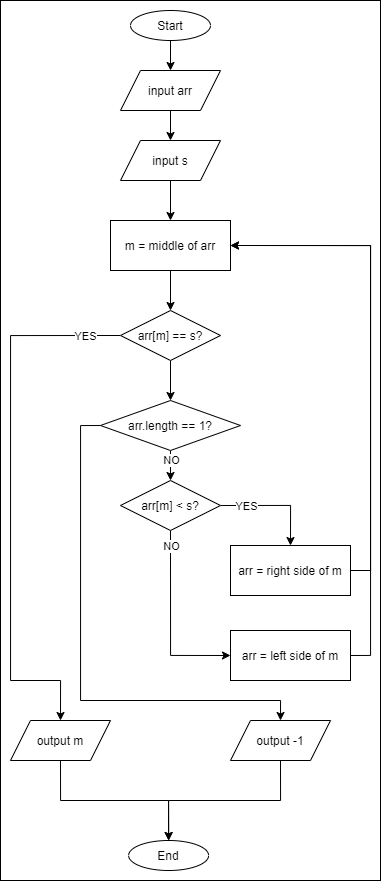

The diagram above was exported from draw.io. Its source (the exported page's mxGraphModel, read from the mxfile embedded in the PNG):
<mxGraphModel dx="1221" dy="714" grid="0" gridSize="10" guides="1" tooltips="1" connect="1" arrows="1" fold="1" page="1" pageScale="1" pageWidth="827" pageHeight="1169" math="0" shadow="0">
  <root>
    <mxCell id="fFq16zQdbc5WIRqGpVE1-0" />
    <mxCell id="fFq16zQdbc5WIRqGpVE1-1" parent="fFq16zQdbc5WIRqGpVE1-0" />
    <mxCell id="1mKEBNtwkH0rwm4je53d-0" value="" style="rounded=0;whiteSpace=wrap;html=1;fillColor=none;" vertex="1" parent="fFq16zQdbc5WIRqGpVE1-1">
      <mxGeometry x="230" y="40" width="380" height="880" as="geometry" />
    </mxCell>
    <mxCell id="1mKEBNtwkH0rwm4je53d-3" style="edgeStyle=orthogonalEdgeStyle;rounded=0;orthogonalLoop=1;jettySize=auto;html=1;exitX=0.5;exitY=1;exitDx=0;exitDy=0;entryX=0.5;entryY=0;entryDx=0;entryDy=0;" edge="1" parent="fFq16zQdbc5WIRqGpVE1-1" source="1mKEBNtwkH0rwm4je53d-4" target="1mKEBNtwkH0rwm4je53d-6">
      <mxGeometry relative="1" as="geometry" />
    </mxCell>
    <mxCell id="1mKEBNtwkH0rwm4je53d-4" value="Start" style="ellipse;whiteSpace=wrap;html=1;" vertex="1" parent="fFq16zQdbc5WIRqGpVE1-1">
      <mxGeometry x="360" y="50" width="80" height="30" as="geometry" />
    </mxCell>
    <mxCell id="1mKEBNtwkH0rwm4je53d-5" style="edgeStyle=orthogonalEdgeStyle;rounded=0;orthogonalLoop=1;jettySize=auto;html=1;exitX=0.5;exitY=1;exitDx=0;exitDy=0;entryX=0.5;entryY=0;entryDx=0;entryDy=0;" edge="1" parent="fFq16zQdbc5WIRqGpVE1-1" source="1mKEBNtwkH0rwm4je53d-6" target="1mKEBNtwkH0rwm4je53d-18">
      <mxGeometry relative="1" as="geometry" />
    </mxCell>
    <mxCell id="1mKEBNtwkH0rwm4je53d-6" value="input arr" style="shape=parallelogram;perimeter=parallelogramPerimeter;whiteSpace=wrap;html=1;fixedSize=1;" vertex="1" parent="fFq16zQdbc5WIRqGpVE1-1">
      <mxGeometry x="350" y="110" width="100" height="40" as="geometry" />
    </mxCell>
    <mxCell id="1mKEBNtwkH0rwm4je53d-44" style="edgeStyle=orthogonalEdgeStyle;rounded=0;orthogonalLoop=1;jettySize=auto;html=1;exitX=0.5;exitY=1;exitDx=0;exitDy=0;entryX=0.5;entryY=0;entryDx=0;entryDy=0;" edge="1" parent="fFq16zQdbc5WIRqGpVE1-1" source="1mKEBNtwkH0rwm4je53d-18" target="1mKEBNtwkH0rwm4je53d-26">
      <mxGeometry relative="1" as="geometry" />
    </mxCell>
    <mxCell id="1mKEBNtwkH0rwm4je53d-18" value="input s" style="shape=parallelogram;perimeter=parallelogramPerimeter;whiteSpace=wrap;html=1;fixedSize=1;" vertex="1" parent="fFq16zQdbc5WIRqGpVE1-1">
      <mxGeometry x="350" y="180" width="100" height="40" as="geometry" />
    </mxCell>
    <mxCell id="1mKEBNtwkH0rwm4je53d-21" value="End" style="ellipse;whiteSpace=wrap;html=1;" vertex="1" parent="fFq16zQdbc5WIRqGpVE1-1">
      <mxGeometry x="358.13" y="880" width="80" height="30" as="geometry" />
    </mxCell>
    <mxCell id="1mKEBNtwkH0rwm4je53d-45" style="edgeStyle=orthogonalEdgeStyle;rounded=0;orthogonalLoop=1;jettySize=auto;html=1;exitX=0.5;exitY=1;exitDx=0;exitDy=0;entryX=0.5;entryY=0;entryDx=0;entryDy=0;" edge="1" parent="fFq16zQdbc5WIRqGpVE1-1" source="1mKEBNtwkH0rwm4je53d-26" target="1mKEBNtwkH0rwm4je53d-27">
      <mxGeometry relative="1" as="geometry" />
    </mxCell>
    <mxCell id="1mKEBNtwkH0rwm4je53d-26" value="m = middle of arr" style="rounded=0;whiteSpace=wrap;html=1;" vertex="1" parent="fFq16zQdbc5WIRqGpVE1-1">
      <mxGeometry x="340" y="260" width="120" height="50" as="geometry" />
    </mxCell>
    <mxCell id="1mKEBNtwkH0rwm4je53d-28" style="edgeStyle=orthogonalEdgeStyle;rounded=0;orthogonalLoop=1;jettySize=auto;html=1;exitX=0;exitY=0.5;exitDx=0;exitDy=0;entryX=0.5;entryY=0;entryDx=0;entryDy=0;" edge="1" parent="fFq16zQdbc5WIRqGpVE1-1" source="1mKEBNtwkH0rwm4je53d-27" target="M6bKcMEJhHH7I159ozAT-0">
      <mxGeometry relative="1" as="geometry">
        <mxPoint x="230" y="720" as="targetPoint" />
        <Array as="points">
          <mxPoint x="240" y="375" />
          <mxPoint x="240" y="720" />
          <mxPoint x="290" y="720" />
        </Array>
      </mxGeometry>
    </mxCell>
    <mxCell id="1mKEBNtwkH0rwm4je53d-29" value="YES" style="edgeLabel;html=1;align=center;verticalAlign=middle;resizable=0;points=[];" vertex="1" connectable="0" parent="1mKEBNtwkH0rwm4je53d-28">
      <mxGeometry x="-0.8514" y="1" relative="1" as="geometry">
        <mxPoint x="4" y="-1" as="offset" />
      </mxGeometry>
    </mxCell>
    <mxCell id="1mKEBNtwkH0rwm4je53d-32" style="edgeStyle=orthogonalEdgeStyle;rounded=0;orthogonalLoop=1;jettySize=auto;html=1;exitX=0.5;exitY=1;exitDx=0;exitDy=0;entryX=0.5;entryY=0;entryDx=0;entryDy=0;" edge="1" parent="fFq16zQdbc5WIRqGpVE1-1" source="1mKEBNtwkH0rwm4je53d-27" target="1mKEBNtwkH0rwm4je53d-30">
      <mxGeometry relative="1" as="geometry" />
    </mxCell>
    <mxCell id="1mKEBNtwkH0rwm4je53d-27" value="arr[m] == s?" style="rhombus;whiteSpace=wrap;html=1;" vertex="1" parent="fFq16zQdbc5WIRqGpVE1-1">
      <mxGeometry x="350" y="350" width="100" height="50" as="geometry" />
    </mxCell>
    <mxCell id="1mKEBNtwkH0rwm4je53d-42" style="edgeStyle=orthogonalEdgeStyle;rounded=0;orthogonalLoop=1;jettySize=auto;html=1;exitX=0.5;exitY=1;exitDx=0;exitDy=0;entryX=0.5;entryY=0;entryDx=0;entryDy=0;" edge="1" parent="fFq16zQdbc5WIRqGpVE1-1" source="1mKEBNtwkH0rwm4je53d-30" target="1mKEBNtwkH0rwm4je53d-34">
      <mxGeometry relative="1" as="geometry" />
    </mxCell>
    <mxCell id="1mKEBNtwkH0rwm4je53d-43" value="NO" style="edgeLabel;html=1;align=center;verticalAlign=middle;resizable=0;points=[];" vertex="1" connectable="0" parent="1mKEBNtwkH0rwm4je53d-42">
      <mxGeometry x="-0.6194" relative="1" as="geometry">
        <mxPoint y="4" as="offset" />
      </mxGeometry>
    </mxCell>
    <mxCell id="M6bKcMEJhHH7I159ozAT-2" style="edgeStyle=orthogonalEdgeStyle;rounded=0;orthogonalLoop=1;jettySize=auto;html=1;exitX=0;exitY=0.5;exitDx=0;exitDy=0;entryX=0.5;entryY=0;entryDx=0;entryDy=0;" edge="1" parent="fFq16zQdbc5WIRqGpVE1-1" source="1mKEBNtwkH0rwm4je53d-30" target="M6bKcMEJhHH7I159ozAT-1">
      <mxGeometry relative="1" as="geometry">
        <Array as="points">
          <mxPoint x="310" y="465" />
          <mxPoint x="310" y="740" />
          <mxPoint x="510" y="740" />
        </Array>
      </mxGeometry>
    </mxCell>
    <mxCell id="1mKEBNtwkH0rwm4je53d-30" value="arr.length == 1?" style="rhombus;whiteSpace=wrap;html=1;" vertex="1" parent="fFq16zQdbc5WIRqGpVE1-1">
      <mxGeometry x="330" y="440" width="140" height="50" as="geometry" />
    </mxCell>
    <mxCell id="1mKEBNtwkH0rwm4je53d-35" style="edgeStyle=orthogonalEdgeStyle;rounded=0;orthogonalLoop=1;jettySize=auto;html=1;exitX=1;exitY=0.5;exitDx=0;exitDy=0;entryX=0.5;entryY=0;entryDx=0;entryDy=0;" edge="1" parent="fFq16zQdbc5WIRqGpVE1-1" source="1mKEBNtwkH0rwm4je53d-34" target="1mKEBNtwkH0rwm4je53d-37">
      <mxGeometry relative="1" as="geometry">
        <mxPoint x="530" y="544.8333333333335" as="targetPoint" />
      </mxGeometry>
    </mxCell>
    <mxCell id="1mKEBNtwkH0rwm4je53d-40" value="YES" style="edgeLabel;html=1;align=center;verticalAlign=middle;resizable=0;points=[];" vertex="1" connectable="0" parent="1mKEBNtwkH0rwm4je53d-35">
      <mxGeometry x="-0.5212" relative="1" as="geometry">
        <mxPoint as="offset" />
      </mxGeometry>
    </mxCell>
    <mxCell id="1mKEBNtwkH0rwm4je53d-39" style="edgeStyle=orthogonalEdgeStyle;rounded=0;orthogonalLoop=1;jettySize=auto;html=1;exitX=0.5;exitY=1;exitDx=0;exitDy=0;entryX=0;entryY=0.5;entryDx=0;entryDy=0;" edge="1" parent="fFq16zQdbc5WIRqGpVE1-1" source="1mKEBNtwkH0rwm4je53d-34" target="1mKEBNtwkH0rwm4je53d-38">
      <mxGeometry relative="1" as="geometry" />
    </mxCell>
    <mxCell id="1mKEBNtwkH0rwm4je53d-41" value="NO" style="edgeLabel;html=1;align=center;verticalAlign=middle;resizable=0;points=[];" vertex="1" connectable="0" parent="1mKEBNtwkH0rwm4je53d-39">
      <mxGeometry x="-0.7694" relative="1" as="geometry">
        <mxPoint y="-6" as="offset" />
      </mxGeometry>
    </mxCell>
    <mxCell id="1mKEBNtwkH0rwm4je53d-34" value="arr[m] &amp;lt; s?" style="rhombus;whiteSpace=wrap;html=1;" vertex="1" parent="fFq16zQdbc5WIRqGpVE1-1">
      <mxGeometry x="350" y="520" width="100" height="50" as="geometry" />
    </mxCell>
    <mxCell id="1mKEBNtwkH0rwm4je53d-46" style="edgeStyle=orthogonalEdgeStyle;rounded=0;orthogonalLoop=1;jettySize=auto;html=1;exitX=1;exitY=0.5;exitDx=0;exitDy=0;entryX=1;entryY=0.5;entryDx=0;entryDy=0;" edge="1" parent="fFq16zQdbc5WIRqGpVE1-1" source="1mKEBNtwkH0rwm4je53d-37" target="1mKEBNtwkH0rwm4je53d-26">
      <mxGeometry relative="1" as="geometry" />
    </mxCell>
    <mxCell id="1mKEBNtwkH0rwm4je53d-37" value="arr = right side of m" style="rounded=0;whiteSpace=wrap;html=1;" vertex="1" parent="fFq16zQdbc5WIRqGpVE1-1">
      <mxGeometry x="460" y="585" width="120" height="50" as="geometry" />
    </mxCell>
    <mxCell id="1mKEBNtwkH0rwm4je53d-47" style="edgeStyle=orthogonalEdgeStyle;rounded=0;orthogonalLoop=1;jettySize=auto;html=1;exitX=1;exitY=0.5;exitDx=0;exitDy=0;entryX=1;entryY=0.5;entryDx=0;entryDy=0;" edge="1" parent="fFq16zQdbc5WIRqGpVE1-1" source="1mKEBNtwkH0rwm4je53d-38" target="1mKEBNtwkH0rwm4je53d-26">
      <mxGeometry relative="1" as="geometry">
        <mxPoint x="680" y="320" as="targetPoint" />
      </mxGeometry>
    </mxCell>
    <mxCell id="1mKEBNtwkH0rwm4je53d-38" value="arr = left side of m" style="rounded=0;whiteSpace=wrap;html=1;" vertex="1" parent="fFq16zQdbc5WIRqGpVE1-1">
      <mxGeometry x="460" y="670" width="120" height="50" as="geometry" />
    </mxCell>
    <mxCell id="M6bKcMEJhHH7I159ozAT-6" style="edgeStyle=orthogonalEdgeStyle;rounded=0;orthogonalLoop=1;jettySize=auto;html=1;exitX=0.5;exitY=1;exitDx=0;exitDy=0;entryX=0.5;entryY=0;entryDx=0;entryDy=0;" edge="1" parent="fFq16zQdbc5WIRqGpVE1-1" source="M6bKcMEJhHH7I159ozAT-0" target="1mKEBNtwkH0rwm4je53d-21">
      <mxGeometry relative="1" as="geometry" />
    </mxCell>
    <mxCell id="M6bKcMEJhHH7I159ozAT-0" value="output m" style="shape=parallelogram;perimeter=parallelogramPerimeter;whiteSpace=wrap;html=1;fixedSize=1;" vertex="1" parent="fFq16zQdbc5WIRqGpVE1-1">
      <mxGeometry x="240" y="760" width="100" height="40" as="geometry" />
    </mxCell>
    <mxCell id="M6bKcMEJhHH7I159ozAT-7" style="edgeStyle=orthogonalEdgeStyle;rounded=0;orthogonalLoop=1;jettySize=auto;html=1;exitX=0.5;exitY=1;exitDx=0;exitDy=0;entryX=0.5;entryY=0;entryDx=0;entryDy=0;" edge="1" parent="fFq16zQdbc5WIRqGpVE1-1" source="M6bKcMEJhHH7I159ozAT-1" target="1mKEBNtwkH0rwm4je53d-21">
      <mxGeometry relative="1" as="geometry">
        <mxPoint x="520" y="870" as="targetPoint" />
      </mxGeometry>
    </mxCell>
    <mxCell id="M6bKcMEJhHH7I159ozAT-1" value="output -1" style="shape=parallelogram;perimeter=parallelogramPerimeter;whiteSpace=wrap;html=1;fixedSize=1;" vertex="1" parent="fFq16zQdbc5WIRqGpVE1-1">
      <mxGeometry x="460" y="760" width="100" height="40" as="geometry" />
    </mxCell>
  </root>
</mxGraphModel>